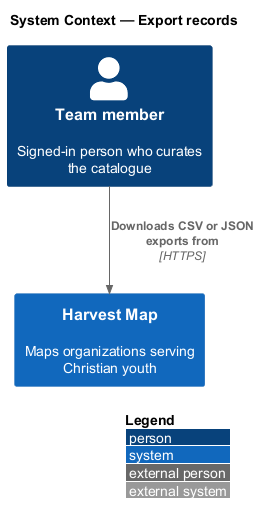

The diagram above was rendered by PlantUML. Its source (embedded in the PNG):
@startuml
!include <C4/C4_Context>
LAYOUT_WITH_LEGEND()
title System Context — Export records

Person(member, "Team member", "Signed-in person who curates the catalogue")
System(hm, "Harvest Map", "Maps organizations serving Christian youth")

Rel(member, hm, "Downloads CSV or JSON exports from", "HTTPS")
@enduml